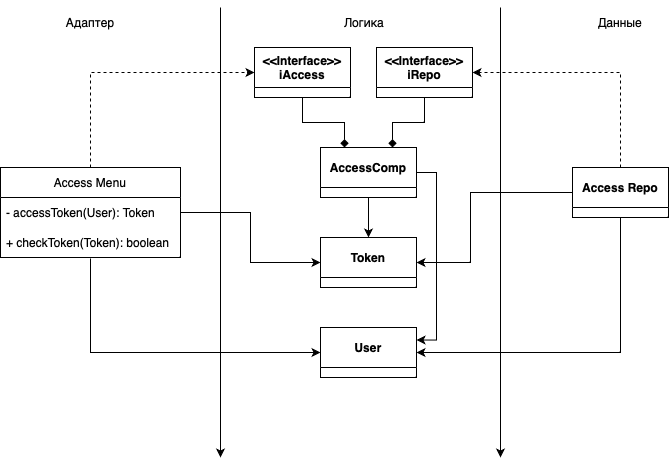

The diagram above was exported from draw.io. Its source (the exported page's mxGraphModel, read from the mxfile embedded in the PNG):
<mxGraphModel dx="1140" dy="701" grid="1" gridSize="10" guides="1" tooltips="1" connect="1" arrows="1" fold="1" page="1" pageScale="1" pageWidth="827" pageHeight="1169" math="0" shadow="0">
  <root>
    <mxCell id="0" />
    <mxCell id="1" parent="0" />
    <mxCell id="8WU4sE1wJYO8TJET8HVL-2" value="" style="endArrow=classic;html=1;rounded=0;" edge="1" parent="1">
      <mxGeometry width="50" height="50" relative="1" as="geometry">
        <mxPoint x="240" y="80" as="sourcePoint" />
        <mxPoint x="240" y="530" as="targetPoint" />
      </mxGeometry>
    </mxCell>
    <mxCell id="8WU4sE1wJYO8TJET8HVL-3" value="" style="endArrow=classic;html=1;rounded=0;" edge="1" parent="1">
      <mxGeometry width="50" height="50" relative="1" as="geometry">
        <mxPoint x="520" y="80" as="sourcePoint" />
        <mxPoint x="520" y="530" as="targetPoint" />
      </mxGeometry>
    </mxCell>
    <mxCell id="8WU4sE1wJYO8TJET8HVL-22" style="edgeStyle=orthogonalEdgeStyle;rounded=0;orthogonalLoop=1;jettySize=auto;html=1;entryX=0;entryY=0.5;entryDx=0;entryDy=0;exitX=0.5;exitY=0;exitDx=0;exitDy=0;dashed=1;" edge="1" parent="1" source="8WU4sE1wJYO8TJET8HVL-9" target="8WU4sE1wJYO8TJET8HVL-13">
      <mxGeometry relative="1" as="geometry" />
    </mxCell>
    <mxCell id="8WU4sE1wJYO8TJET8HVL-25" style="edgeStyle=orthogonalEdgeStyle;rounded=0;orthogonalLoop=1;jettySize=auto;html=1;entryX=0;entryY=0.5;entryDx=0;entryDy=0;exitX=0.5;exitY=1.033;exitDx=0;exitDy=0;exitPerimeter=0;" edge="1" parent="1" source="8WU4sE1wJYO8TJET8HVL-11" target="8WU4sE1wJYO8TJET8HVL-17">
      <mxGeometry relative="1" as="geometry" />
    </mxCell>
    <mxCell id="8WU4sE1wJYO8TJET8HVL-9" value="Access Menu" style="swimlane;fontStyle=0;childLayout=stackLayout;horizontal=1;startSize=30;horizontalStack=0;resizeParent=1;resizeParentMax=0;resizeLast=0;collapsible=1;marginBottom=0;whiteSpace=wrap;html=1;" vertex="1" parent="1">
      <mxGeometry x="20" y="240" width="180" height="90" as="geometry" />
    </mxCell>
    <mxCell id="8WU4sE1wJYO8TJET8HVL-10" value="- accessToken(User): Token" style="text;strokeColor=none;fillColor=none;align=left;verticalAlign=middle;spacingLeft=4;spacingRight=4;overflow=hidden;points=[[0,0.5],[1,0.5]];portConstraint=eastwest;rotatable=0;whiteSpace=wrap;html=1;" vertex="1" parent="8WU4sE1wJYO8TJET8HVL-9">
      <mxGeometry y="30" width="180" height="30" as="geometry" />
    </mxCell>
    <mxCell id="8WU4sE1wJYO8TJET8HVL-11" value="+ checkToken(Token): boolean" style="text;strokeColor=none;fillColor=none;align=left;verticalAlign=middle;spacingLeft=4;spacingRight=4;overflow=hidden;points=[[0,0.5],[1,0.5]];portConstraint=eastwest;rotatable=0;whiteSpace=wrap;html=1;" vertex="1" parent="8WU4sE1wJYO8TJET8HVL-9">
      <mxGeometry y="60" width="180" height="30" as="geometry" />
    </mxCell>
    <mxCell id="8WU4sE1wJYO8TJET8HVL-28" style="edgeStyle=orthogonalEdgeStyle;rounded=0;orthogonalLoop=1;jettySize=auto;html=1;entryX=0.25;entryY=0;entryDx=0;entryDy=0;endArrow=diamond;endFill=1;" edge="1" parent="1" source="8WU4sE1wJYO8TJET8HVL-13" target="8WU4sE1wJYO8TJET8HVL-15">
      <mxGeometry relative="1" as="geometry" />
    </mxCell>
    <mxCell id="8WU4sE1wJYO8TJET8HVL-13" value="&amp;lt;&amp;lt;Interface&amp;gt;&amp;gt;&lt;br&gt;iAccess" style="swimlane;whiteSpace=wrap;html=1;startSize=40;" vertex="1" parent="1">
      <mxGeometry x="274" y="120" width="96" height="50" as="geometry" />
    </mxCell>
    <mxCell id="8WU4sE1wJYO8TJET8HVL-27" style="edgeStyle=orthogonalEdgeStyle;rounded=0;orthogonalLoop=1;jettySize=auto;html=1;entryX=0.75;entryY=0;entryDx=0;entryDy=0;endArrow=diamond;endFill=1;" edge="1" parent="1" source="8WU4sE1wJYO8TJET8HVL-14" target="8WU4sE1wJYO8TJET8HVL-15">
      <mxGeometry relative="1" as="geometry" />
    </mxCell>
    <mxCell id="8WU4sE1wJYO8TJET8HVL-14" value="&amp;lt;&amp;lt;Interface&amp;gt;&amp;gt;&lt;br&gt;iRepo" style="swimlane;whiteSpace=wrap;html=1;startSize=40;" vertex="1" parent="1">
      <mxGeometry x="396" y="120" width="96" height="50" as="geometry" />
    </mxCell>
    <mxCell id="8WU4sE1wJYO8TJET8HVL-26" style="edgeStyle=orthogonalEdgeStyle;rounded=0;orthogonalLoop=1;jettySize=auto;html=1;entryX=0.5;entryY=0;entryDx=0;entryDy=0;" edge="1" parent="1" source="8WU4sE1wJYO8TJET8HVL-15" target="8WU4sE1wJYO8TJET8HVL-16">
      <mxGeometry relative="1" as="geometry" />
    </mxCell>
    <mxCell id="8WU4sE1wJYO8TJET8HVL-31" style="edgeStyle=orthogonalEdgeStyle;rounded=0;orthogonalLoop=1;jettySize=auto;html=1;entryX=1;entryY=0.25;entryDx=0;entryDy=0;exitX=1;exitY=0.5;exitDx=0;exitDy=0;" edge="1" parent="1" source="8WU4sE1wJYO8TJET8HVL-15" target="8WU4sE1wJYO8TJET8HVL-17">
      <mxGeometry relative="1" as="geometry" />
    </mxCell>
    <mxCell id="8WU4sE1wJYO8TJET8HVL-15" value="AccessComp" style="swimlane;whiteSpace=wrap;html=1;startSize=40;" vertex="1" parent="1">
      <mxGeometry x="340" y="220" width="96" height="50" as="geometry" />
    </mxCell>
    <mxCell id="8WU4sE1wJYO8TJET8HVL-16" value="Token" style="swimlane;whiteSpace=wrap;html=1;startSize=40;" vertex="1" parent="1">
      <mxGeometry x="340" y="310" width="96" height="50" as="geometry" />
    </mxCell>
    <mxCell id="8WU4sE1wJYO8TJET8HVL-17" value="User" style="swimlane;whiteSpace=wrap;html=1;startSize=40;" vertex="1" parent="1">
      <mxGeometry x="340" y="400" width="96" height="50" as="geometry" />
    </mxCell>
    <mxCell id="8WU4sE1wJYO8TJET8HVL-18" value="Адаптер" style="text;html=1;strokeColor=none;fillColor=none;align=center;verticalAlign=middle;whiteSpace=wrap;rounded=0;" vertex="1" parent="1">
      <mxGeometry x="80" y="80" width="60" height="30" as="geometry" />
    </mxCell>
    <mxCell id="8WU4sE1wJYO8TJET8HVL-19" value="Логика" style="text;html=1;strokeColor=none;fillColor=none;align=center;verticalAlign=middle;whiteSpace=wrap;rounded=0;" vertex="1" parent="1">
      <mxGeometry x="354" y="80" width="60" height="30" as="geometry" />
    </mxCell>
    <mxCell id="8WU4sE1wJYO8TJET8HVL-20" value="Данные" style="text;html=1;strokeColor=none;fillColor=none;align=center;verticalAlign=middle;whiteSpace=wrap;rounded=0;" vertex="1" parent="1">
      <mxGeometry x="610" y="80" width="60" height="30" as="geometry" />
    </mxCell>
    <mxCell id="8WU4sE1wJYO8TJET8HVL-23" style="edgeStyle=orthogonalEdgeStyle;rounded=0;orthogonalLoop=1;jettySize=auto;html=1;entryX=1;entryY=0.5;entryDx=0;entryDy=0;exitX=0.5;exitY=0;exitDx=0;exitDy=0;dashed=1;" edge="1" parent="1" source="8WU4sE1wJYO8TJET8HVL-21" target="8WU4sE1wJYO8TJET8HVL-14">
      <mxGeometry relative="1" as="geometry" />
    </mxCell>
    <mxCell id="8WU4sE1wJYO8TJET8HVL-24" style="edgeStyle=orthogonalEdgeStyle;rounded=0;orthogonalLoop=1;jettySize=auto;html=1;entryX=1;entryY=0.5;entryDx=0;entryDy=0;exitX=0.5;exitY=1;exitDx=0;exitDy=0;" edge="1" parent="1" source="8WU4sE1wJYO8TJET8HVL-21" target="8WU4sE1wJYO8TJET8HVL-17">
      <mxGeometry relative="1" as="geometry" />
    </mxCell>
    <mxCell id="8WU4sE1wJYO8TJET8HVL-30" style="edgeStyle=orthogonalEdgeStyle;rounded=0;orthogonalLoop=1;jettySize=auto;html=1;entryX=1;entryY=0.5;entryDx=0;entryDy=0;" edge="1" parent="1" source="8WU4sE1wJYO8TJET8HVL-21" target="8WU4sE1wJYO8TJET8HVL-16">
      <mxGeometry relative="1" as="geometry">
        <Array as="points">
          <mxPoint x="490" y="265" />
          <mxPoint x="490" y="335" />
        </Array>
      </mxGeometry>
    </mxCell>
    <mxCell id="8WU4sE1wJYO8TJET8HVL-21" value="Access Repo" style="swimlane;whiteSpace=wrap;html=1;startSize=40;" vertex="1" parent="1">
      <mxGeometry x="592" y="240" width="96" height="50" as="geometry" />
    </mxCell>
    <mxCell id="8WU4sE1wJYO8TJET8HVL-29" style="edgeStyle=orthogonalEdgeStyle;rounded=0;orthogonalLoop=1;jettySize=auto;html=1;entryX=0;entryY=0.5;entryDx=0;entryDy=0;" edge="1" parent="1" source="8WU4sE1wJYO8TJET8HVL-10" target="8WU4sE1wJYO8TJET8HVL-16">
      <mxGeometry relative="1" as="geometry" />
    </mxCell>
  </root>
</mxGraphModel>